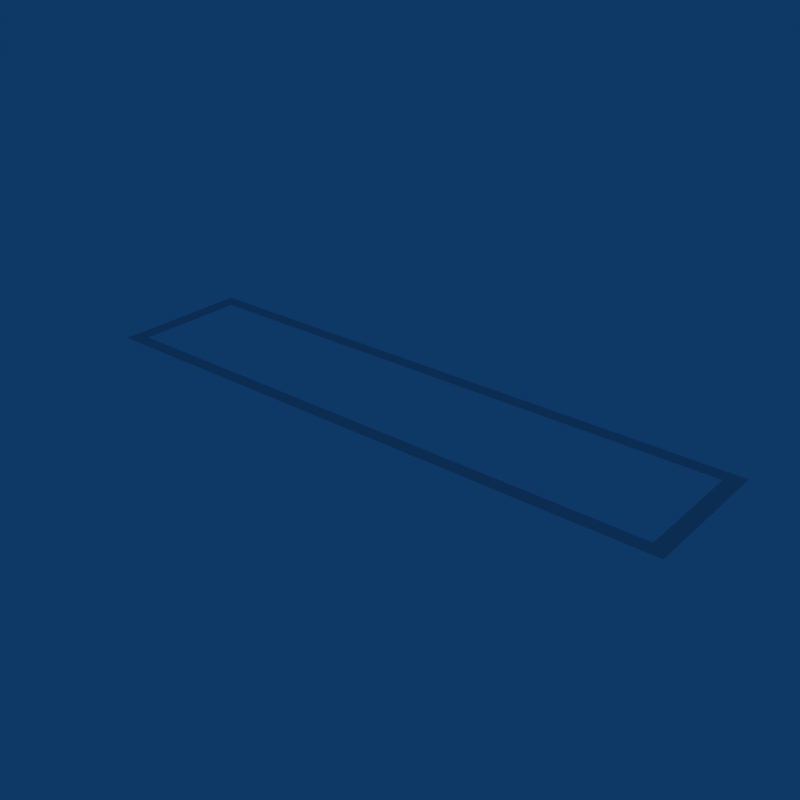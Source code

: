 # Source: GUI_Particle_Emitter_Mesh.blend  (saved by Blender 2.49.2; exported with 4.5.12 LTS)
import bpy
from mathutils import Matrix  # noqa: F401  (used for matrix-valued properties, if any)

bpy.ops.wm.read_factory_settings(use_empty=True)
scene = bpy.context.scene
scene.name = 'Scene'

# ---- collections
col_collection_1 = bpy.data.collections.new('Collection 1'); scene.collection.children.link(col_collection_1)

# ---- world
world_world = bpy.data.worlds.new('World'); scene.world = world_world
world_world.color = (0.05656, 0.2208, 0.4)
world_world.use_sun_shadow = False
world_world.sun_shadow_jitter_overblur = 0.0
world_world.cycles.sampling_method = 'MANUAL'
world_world.cycles.sample_map_resolution = 256

# ---- meshes
me_gui_mesh_particle_em = bpy.data.meshes.new('GUI Mesh Particle Em')
me_gui_mesh_particle_em.from_pydata([(0.1612, 0.03199, 0.0), (0.1612, -0.03199, 0.0), (-0.1612, -0.03199, 0.0), (-0.1612, 0.03199, 0.0), (0.17, 0.04, 0.0), (0.17, -0.04, 0.0), (-0.17, -0.04, 0.0), (-0.17, 0.04, 0.0)], [], [(0, 4, 7, 3), (1, 2, 6, 5), (2, 3, 7, 6), (0, 1, 5, 4)])
me_gui_mesh_particle_em.polygons.foreach_set('use_smooth', [True] * 4)
me_gui_mesh_particle_em.use_remesh_preserve_volume = False
me_gui_mesh_particle_em.use_remesh_preserve_attributes = False
me_gui_mesh_particle_em.use_mirror_vertex_groups = False
me_gui_mesh_particle_em.update()

# ---- objects
ob_gui_mesh_particle_em = bpy.data.objects.new('GUI Mesh Particle Em', me_gui_mesh_particle_em)

# ---- transforms, parenting, visibility, modifiers, constraints
ob_gui_mesh_particle_em.location = (0.0, 0.0, 0.0)
ob_gui_mesh_particle_em.lock_rotations_4d = False
ob_gui_mesh_particle_em.empty_display_type = 'ARROWS'
ob_gui_mesh_particle_em.lineart.crease_threshold = 0.0

# ---- collection membership
col_collection_1.objects.link(ob_gui_mesh_particle_em)

# ---- scene / render settings (as saved in the file)
scene.frame_start = 1; scene.frame_end = 250; scene.frame_set(1)
scene.render.engine = 'BLENDER_EEVEE_NEXT'
scene.render.image_settings.compression = 90
scene.render.resolution_x = 640
scene.render.resolution_y = 640
scene.render.pixel_aspect_x = 100.0
scene.render.pixel_aspect_y = 100.0
scene.render.fps = 25
scene.render.dither_intensity = 0.0
scene.render.use_compositing = False
scene.render.use_sequencer = False
scene.render.bake_margin = 2
scene.render.bake_bias = 0.0
scene.render.use_stamp_time = False
scene.render.use_stamp_date = False
scene.render.use_stamp_frame = False
scene.render.use_stamp_camera = False
scene.render.use_stamp_scene = False
scene.render.use_stamp_filename = False
scene.render.use_stamp_render_time = False
scene.render.stamp_font_size = 0
scene.cycles.use_denoising = False
scene.cycles.samples = 10
scene.cycles.sampling_pattern = 'TABULATED_SOBOL'
scene.cycles.light_sampling_threshold = 0.0
scene.cycles.use_adaptive_sampling = False
scene.cycles.use_light_tree = False
scene.cycles.blur_glossy = 0.0
scene.cycles.volume_bounces = 1
scene.cycles.pixel_filter_type = 'GAUSSIAN'
scene.cycles.sample_clamp_indirect = 0.0
scene.view_settings.view_transform = 'Raw'
bpy.context.view_layer.update()

# ---- added for rendering (the .blend has no active camera): camera
cam_auto = bpy.data.cameras.new('AutoCamera')
cam_auto.lens = 50.0
cam_auto.sensor_width = 36.0
cam_auto.clip_end = 1000.0
ob_auto_camera = bpy.data.objects.new('AutoCamera', cam_auto)
scene.collection.objects.link(ob_auto_camera)
ob_auto_camera.location = (0.323167, -0.387801, 0.258534)
ob_auto_camera.rotation_euler = (1.09748, -7.21219e-08, 0.694738)
scene.camera = ob_auto_camera
bpy.context.view_layer.update()
